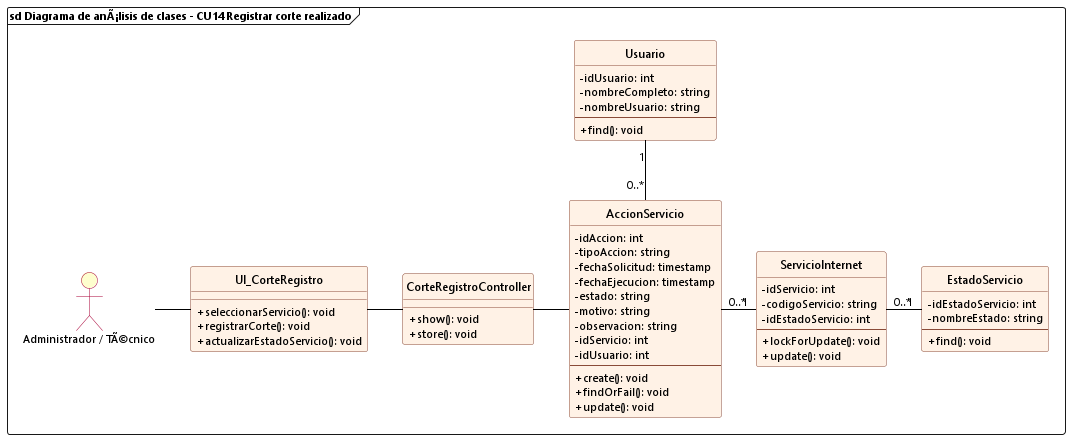

The diagram above was rendered by PlantUML. Its source (embedded in the PNG):
@startuml cu14_analisis_registrar_corte_realizado
allowmixing

skinparam backgroundColor white
skinparam defaultFontName "Segoe UI"
skinparam defaultFontSize 11
skinparam classFontSize 12
skinparam classAttributeIconSize 0
hide circle

skinparam class {
    BackgroundColor #FFF2E6
    BorderColor #8A4B38
    RoundCorner 6
    HeaderBackgroundColor #FFF2E6
    ArrowColor black
}

skinparam actor {
    BackgroundColor #FEFECE
    BorderColor #A80036
}

frame "sd Diagrama de anÃ¡lisis de clases - CU14 Registrar corte realizado" {
    actor "Administrador / TÃ©cnico" as Admin
    
    class UI_CorteRegistro {
        + seleccionarServicio(): void
        + registrarCorte(): void
        + actualizarEstadoServicio(): void
    }

    class CorteRegistroController {
        + show(): void
        + store(): void
    }

    class AccionServicio {
        - idAccion: int
        - tipoAccion: string
        - fechaSolicitud: timestamp
        - fechaEjecucion: timestamp
        - estado: string
        - motivo: string
        - observacion: string
        - idServicio: int
        - idUsuario: int
        --
        + create(): void
        + findOrFail(): void
        + update(): void
    }

    class ServicioInternet {
        - idServicio: int
        - codigoServicio: string
        - idEstadoServicio: int
        --
        + lockForUpdate(): void
        + update(): void
    }

    class Usuario {
        - idUsuario: int
        - nombreCompleto: string
        - nombreUsuario: string
        --
        + find(): void
    }

    class EstadoServicio {
        - idEstadoServicio: int
        - nombreEstado: string
        --
        + find(): void
    }

    Admin -right- UI_CorteRegistro
    UI_CorteRegistro -right- CorteRegistroController
    CorteRegistroController -right- AccionServicio

    AccionServicio "0..*" -up- "1" Usuario
    AccionServicio "0..*" -right- "1" ServicioInternet
    ServicioInternet "0..*" -right- "1" EstadoServicio
}
@enduml